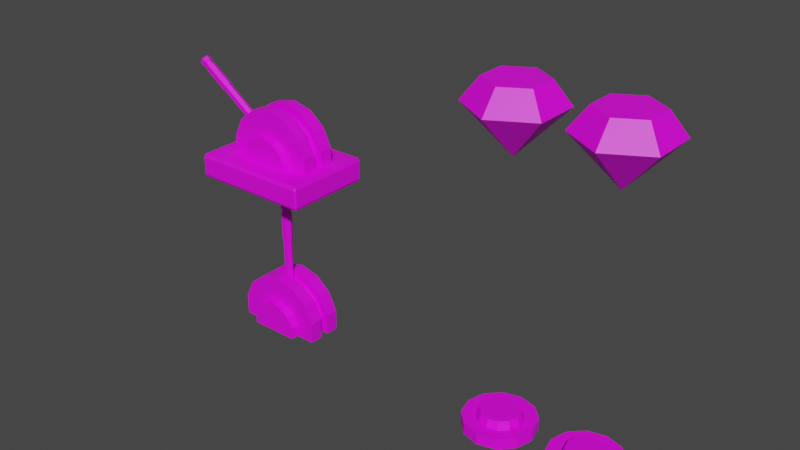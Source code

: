 # Source: Mechanics.blend  (saved by Blender 3.6.11; exported with 4.5.12 LTS)
import bpy
from mathutils import Matrix  # noqa: F401  (used for matrix-valued properties, if any)

bpy.ops.wm.read_factory_settings(use_empty=True)
scene = bpy.context.scene
scene.name = 'Scene'

# ---- collections
col_collection = bpy.data.collections.new('Collection'); scene.collection.children.link(col_collection)

# ---- images (referenced by path relative to the original .blend; pixels are not part of the script)
import os
ASSET_DIR = os.environ.get("B2B_ASSET_DIR", "")  # directory of the original .blend (textures are referenced by path, not embedded)
HERE = os.path.dirname(os.path.abspath(__file__))  # packed textures are extracted next to this script under _unpacked/

def load_image(name, relpath, width, height, colorspace="sRGB"):
    """Load a texture the original file referenced (path relative to the .blend, or extracted next to this script)."""
    p = next((c for c in (os.path.join(HERE, relpath), os.path.join(ASSET_DIR, relpath)) if relpath and os.path.exists(c)), "")
    if p:
        img = bpy.data.images.load(p, check_existing=True)
        img.name = name
    else:  # same state as the original file: an image datablock whose file is absent (Cycles renders it pink)
        img = bpy.data.images.new(name, width, height)
        img.source = "FILE"
        img.filepath = "//" + (relpath or name)
    img.colorspace_settings.name = colorspace
    return img
img_gamecolors_png = load_image('GameColors.png', 'GameColors.png', 1024, 1024, 'sRGB')

# ---- materials (node trees are filled in below, after node groups)
mat_gamecolors = bpy.data.materials.new('GameColors')
mat_gamecolors.alpha_threshold = 0.0
mat_gamecolors.use_transparent_shadow = False
mat_gamecolors.roughness = 0.5
mat_gamecolors.line_color = (0.0, 0.0, 0.0, 1.0)

# ---- material node trees
mat_gamecolors.use_nodes = True; mat_gamecolors.node_tree.nodes.clear()
_N = mat_gamecolors.node_tree.nodes; _L = mat_gamecolors.node_tree.links
n0 = _N.new('ShaderNodeOutputMaterial'); n0.name = 'Material Output'; n0.location = (300, 300)
n1 = _N.new('ShaderNodeBsdfPrincipled'); n1.name = 'Principled BSDF'; n1.location = (10, 300)
n1.distribution = 'GGX'
n1.subsurface_method = 'RANDOM_WALK_SKIN'
n1.inputs[3].default_value = 1.45
n1.inputs[27].default_value = (0.0, 0.0, 0.0, 1.0)
n1.inputs[28].default_value = 1.0
n2 = _N.new('ShaderNodeTexImage'); n2.name = 'Image Texture'; n2.location = (-280, 280)
n2.image = img_gamecolors_png
_L.new(n1.outputs[0], n0.inputs[0])
_L.new(n2.outputs[0], n1.inputs[0])
n0.is_active_output = True

# ---- world
world_world = bpy.data.worlds.new('World'); scene.world = world_world
world_world.use_nodes = True; world_world.node_tree.nodes.clear()
_N = world_world.node_tree.nodes; _L = world_world.node_tree.links
n0 = _N.new('ShaderNodeOutputWorld'); n0.name = 'World Output'; n0.location = (300, 300)
n1 = _N.new('ShaderNodeBackground'); n1.name = 'Background'; n1.location = (10, 300)
n1.inputs[0].default_value = (0.05088, 0.05088, 0.05088, 1.0)
_L.new(n1.outputs[0], n0.inputs[0])
n0.is_active_output = True
world_world.color = (0.05088, 0.05088, 0.05088)
world_world.use_sun_shadow = False
world_world.sun_shadow_jitter_overblur = 0.0

# ---- meshes
me_circle = bpy.data.meshes.new('Circle')
me_circle.from_pydata([(0.0, 1.0, -0.2075), (-0.5, 0.866, -0.2075), (-0.866, 0.5, -0.2075), (-1.0, 0.0, -0.2075), (-0.866, -0.5, -0.2075), (-0.5, -0.866, -0.2075), (0.0, -1.0, -0.2075), (0.5, -0.866, -0.2075), (0.866, -0.5, -0.2075), (1.0, 0.0, -0.2075), (0.866, 0.5, -0.2075), (0.5, 0.866, -0.2075), (0.0, 1.0, 0.1074), (-0.5, 0.866, 0.1074), (-0.866, 0.5, 0.1074), (-1.0, 0.0, 0.1074), (-0.866, -0.5, 0.1074), (-0.5, -0.866, 0.1074), (0.0, -1.0, 0.1074), (0.5, -0.866, 0.1074), (0.866, -0.5, 0.1074), (1.0, 0.0, 0.1074), (0.866, 0.5, 0.1074), (0.5, 0.866, 0.1074), (-3.272e-09, 0.6357, 0.09044), (-0.3179, 0.5505, 0.09044), (-0.5505, 0.3179, 0.09044), (-0.6357, -2.232e-09, 0.09044), (-0.5505, -0.3179, 0.09044), (-0.3179, -0.5505, 0.09044), (-3.272e-09, -0.6357, 0.09044), (0.3179, -0.5505, 0.09044), (0.5505, -0.3179, 0.09044), (0.6357, -2.232e-09, 0.09044), (0.5505, 0.3179, 0.09044), (0.3179, 0.5505, 0.09044), (-3.437e-09, 0.62, -0.2394), (-0.31, 0.5369, -0.2394), (-0.5369, 0.31, -0.2394), (-0.62, -2.397e-09, -0.2394), (-0.5369, -0.31, -0.2394), (-0.31, -0.5369, -0.2394), (-3.437e-09, -0.62, -0.2394), (0.31, -0.5369, -0.2394), (0.5369, -0.31, -0.2394), (0.62, -2.397e-09, -0.2394), (0.5369, 0.31, -0.2394), (0.31, 0.5369, -0.2394)], [], [(5, 4, 16, 17), (0, 11, 23, 12), (2, 1, 13, 14), (9, 8, 20, 21), (6, 5, 17, 18), (3, 2, 14, 15), (10, 9, 21, 22), (7, 6, 18, 19), (4, 3, 15, 16), (11, 10, 22, 23), (1, 0, 12, 13), (8, 7, 19, 20), (15, 14, 26, 27), (22, 21, 33, 34), (19, 18, 30, 31), (16, 15, 27, 28), (23, 22, 34, 35), (13, 12, 24, 25), (20, 19, 31, 32), (17, 16, 28, 29), (12, 23, 35, 24), (14, 13, 25, 26), (21, 20, 32, 33), (18, 17, 29, 30), (27, 26, 38, 39), (34, 33, 45, 46), (31, 30, 42, 43), (28, 27, 39, 40), (35, 34, 46, 47), (25, 24, 36, 37), (32, 31, 43, 44), (29, 28, 40, 41), (24, 35, 47, 36), (26, 25, 37, 38), (33, 32, 44, 45), (30, 29, 41, 42)])
_uv = me_circle.uv_layers.new(name='UVMap')
_uv.uv.foreach_set('vector', [0.09961, 0.9922, 0.09961, 0.9922, 0.09961, 0.9922, 0.09961, 0.9922, 0.09961, 0.9922, 0.09961, 0.9922, 0.09961, 0.9922, 0.09961, 0.9922, 0.09961, 0.9922, 0.09961, 0.9922, 0.09961, 0.9922, 0.09961, 0.9922, 0.09961, 0.9922, 0.09961, 0.9922, 0.09961, 0.9922, 0.09961, 0.9922, 0.09961, 0.9922, 0.09961, 0.9922, 0.09961, 0.9922, 0.09961, 0.9922, 0.09961, 0.9922, 0.09961, 0.9922, 0.09961, 0.9922, 0.09961, 0.9922, 0.09961, 0.9922, 0.09961, 0.9922, 0.09961, 0.9922, 0.09961, 0.9922, 0.09961, 0.9922, 0.09961, 0.9922, 0.09961, 0.9922, 0.09961, 0.9922, 0.09961, 0.9922, 0.09961, 0.9922, 0.09961, 0.9922, 0.09961, 0.9922, 0.09961, 0.9922, 0.09961, 0.9922, 0.09961, 0.9922, 0.09961, 0.9922, 0.09961, 0.9922, 0.09961, 0.9922, 0.09961, 0.9922, 0.09961, 0.9922, 0.09961, 0.9922, 0.09961, 0.9922, 0.09961, 0.9922, 0.09961, 0.9922, 0.09961, 0.9922, 0.09961, 0.9922, 0.09961, 0.9922, 0.09961, 0.9922, 0.09961, 0.9922, 0.09961, 0.9922, 0.09961, 0.9922, 0.09961, 0.9922, 0.09961, 0.9922, 0.09961, 0.9922, 0.09961, 0.9922, 0.09961, 0.9922, 0.09961, 0.9922, 0.09961, 0.9922, 0.09961, 0.9922, 0.09961, 0.9922, 0.09961, 0.9922, 0.09961, 0.9922, 0.09961, 0.9922, 0.09961, 0.9922, 0.09961, 0.9922, 0.09961, 0.9922, 0.09961, 0.9922, 0.09961, 0.9922, 0.09961, 0.9922, 0.09961, 0.9922, 0.09961, 0.9922, 0.09961, 0.9922, 0.09961, 0.9922, 0.09961, 0.9922, 0.09961, 0.9922, 0.09961, 0.9922, 0.09961, 0.9922, 0.09961, 0.9922, 0.09961, 0.9922, 0.09961, 0.9922, 0.09961, 0.9922, 0.09961, 0.9922, 0.09961, 0.9922, 0.09961, 0.9922, 0.09961, 0.9922, 0.09961, 0.9922, 0.09961, 0.9922, 0.09961, 0.9922, 0.09961, 0.9922, 0.09961, 0.9922, 0.09961, 0.9922, 0.09961, 0.9922, 0.09961, 0.9922, 0.09961, 0.9922, 0.09961, 0.9922, 0.09961, 0.9922, 0.09961, 0.9922, 0.09961, 0.9922, 0.09961, 0.9922, 0.09961, 0.9922, 0.09961, 0.9922, 0.09961, 0.9922, 0.09961, 0.9922, 0.09961, 0.9922, 0.09961, 0.9922, 0.09961, 0.9922, 0.09961, 0.9922, 0.09961, 0.9922, 0.09961, 0.9922, 0.09961, 0.9922, 0.09961, 0.9922, 0.09961, 0.9922, 0.09961, 0.9922, 0.09961, 0.9922, 0.09961, 0.9922, 0.09961, 0.9922, 0.09961, 0.9922, 0.09961, 0.9922, 0.09961, 0.9922, 0.09961, 0.9922, 0.09961, 0.9922, 0.09961, 0.9922, 0.09961, 0.9922, 0.09961, 0.9922, 0.09961, 0.9922, 0.09961, 0.9922, 0.09961, 0.9922, 0.09961, 0.9922, 0.09961, 0.9922, 0.09961, 0.9922, 0.09961, 0.9922, 0.09961, 0.9922, 0.09961, 0.9922, 0.09961, 0.9922, 0.09961, 0.9922, 0.09961, 0.9922, 0.09961, 0.9922, 0.09961, 0.9922, 0.09961, 0.9922, 0.09961, 0.9922])
me_circle.materials.append(mat_gamecolors)
me_circle.update()
me_circle_001 = bpy.data.meshes.new('Circle.001')
me_circle_001.from_pydata([(-1.504e-10, 0.5663, 0.0), (-0.2832, 0.4904, 0.0), (-0.4904, 0.2832, 0.0), (-0.5663, 3.007e-10, 0.0), (-0.4904, -0.2832, 0.0), (-0.2832, -0.4904, 0.0), (-1.504e-10, -0.5663, 0.0), (0.2832, -0.4904, 0.0), (0.4904, -0.2832, 0.0), (0.5663, 3.007e-10, 0.0), (0.4904, 0.2832, 0.0), (0.2832, 0.4904, 0.0), (1.354e-09, 0.4775, 0.272), (-0.2387, 0.4135, 0.272), (-0.4135, 0.2387, 0.272), (-0.4775, -4.869e-10, 0.272), (-0.4135, -0.2387, 0.272), (-0.2387, -0.4135, 0.272), (1.354e-09, -0.4775, 0.272), (0.2387, -0.4135, 0.272), (0.4135, -0.2387, 0.272), (0.4775, -4.869e-10, 0.272), (0.4135, 0.2387, 0.272), (0.2387, 0.4135, 0.272)], [], [(6, 5, 17, 18), (3, 2, 14, 15), (10, 9, 21, 22), (7, 6, 18, 19), (4, 3, 15, 16), (11, 10, 22, 23), (1, 0, 12, 13), (8, 7, 19, 20), (5, 4, 16, 17), (0, 11, 23, 12), (2, 1, 13, 14), (9, 8, 20, 21), (13, 12, 23, 22, 21, 20, 19, 18, 17, 16, 15, 14)])
_uv = me_circle_001.uv_layers.new(name='UVMap')
_uv.uv.foreach_set('vector', [0.1211, 0.9609, 0.1211, 0.9609, 0.1211, 0.9609, 0.1211, 0.9609, 0.1211, 0.9609, 0.1211, 0.9609, 0.1211, 0.9609, 0.1211, 0.9609, 0.1211, 0.9609, 0.1211, 0.9609, 0.1211, 0.9609, 0.1211, 0.9609, 0.1211, 0.9609, 0.1211, 0.9609, 0.1211, 0.9609, 0.1211, 0.9609, 0.1211, 0.9609, 0.1211, 0.9609, 0.1211, 0.9609, 0.1211, 0.9609, 0.1211, 0.9609, 0.1211, 0.9609, 0.1211, 0.9609, 0.1211, 0.9609, 0.1211, 0.9609, 0.1211, 0.9609, 0.1211, 0.9609, 0.1211, 0.9609, 0.1211, 0.9609, 0.1211, 0.9609, 0.1211, 0.9609, 0.1211, 0.9609, 0.1211, 0.9609, 0.1211, 0.9609, 0.1211, 0.9609, 0.1211, 0.9609, 0.1211, 0.9609, 0.1211, 0.9609, 0.1211, 0.9609, 0.1211, 0.9609, 0.1211, 0.9609, 0.1211, 0.9609, 0.1211, 0.9609, 0.1211, 0.9609, 0.1211, 0.9609, 0.1211, 0.9609, 0.1211, 0.9609, 0.1211, 0.9609, 0.1211, 0.9609, 0.1211, 0.9609, 0.1211, 0.9609, 0.1211, 0.9609, 0.1211, 0.9609, 0.1211, 0.9609, 0.1211, 0.9609, 0.1211, 0.9609, 0.1211, 0.9609, 0.1211, 0.9609, 0.1211, 0.9609, 0.1211, 0.9609])
me_circle_001.materials.append(mat_gamecolors)
me_circle_001.update()
me_circle_002 = bpy.data.meshes.new('Circle.002')
me_circle_002.from_pydata([(0.0, 1.0, -0.2075), (-0.5, 0.866, -0.2075), (-0.866, 0.5, -0.2075), (-1.0, 0.0, -0.2075), (-0.866, -0.5, -0.2075), (-0.5, -0.866, -0.2075), (0.0, -1.0, -0.2075), (0.5, -0.866, -0.2075), (0.866, -0.5, -0.2075), (1.0, 0.0, -0.2075), (0.866, 0.5, -0.2075), (0.5, 0.866, -0.2075), (0.0, 1.0, 0.1074), (-0.5, 0.866, 0.1074), (-0.866, 0.5, 0.1074), (-1.0, 0.0, 0.1074), (-0.866, -0.5, 0.1074), (-0.5, -0.866, 0.1074), (0.0, -1.0, 0.1074), (0.5, -0.866, 0.1074), (0.866, -0.5, 0.1074), (1.0, 0.0, 0.1074), (0.866, 0.5, 0.1074), (0.5, 0.866, 0.1074), (-3.272e-09, 0.6357, 0.09044), (-0.3179, 0.5505, 0.09044), (-0.5505, 0.3179, 0.09044), (-0.6357, -2.232e-09, 0.09044), (-0.5505, -0.3179, 0.09044), (-0.3179, -0.5505, 0.09044), (-3.272e-09, -0.6357, 0.09044), (0.3179, -0.5505, 0.09044), (0.5505, -0.3179, 0.09044), (0.6357, -2.232e-09, 0.09044), (0.5505, 0.3179, 0.09044), (0.3179, 0.5505, 0.09044), (-3.437e-09, 0.62, -0.2394), (-0.31, 0.5369, -0.2394), (-0.5369, 0.31, -0.2394), (-0.62, -2.397e-09, -0.2394), (-0.5369, -0.31, -0.2394), (-0.31, -0.5369, -0.2394), (-3.437e-09, -0.62, -0.2394), (0.31, -0.5369, -0.2394), (0.5369, -0.31, -0.2394), (0.62, -2.397e-09, -0.2394), (0.5369, 0.31, -0.2394), (0.31, 0.5369, -0.2394)], [], [(5, 4, 16, 17), (0, 11, 23, 12), (2, 1, 13, 14), (9, 8, 20, 21), (6, 5, 17, 18), (3, 2, 14, 15), (10, 9, 21, 22), (7, 6, 18, 19), (4, 3, 15, 16), (11, 10, 22, 23), (1, 0, 12, 13), (8, 7, 19, 20), (15, 14, 26, 27), (22, 21, 33, 34), (19, 18, 30, 31), (16, 15, 27, 28), (23, 22, 34, 35), (13, 12, 24, 25), (20, 19, 31, 32), (17, 16, 28, 29), (12, 23, 35, 24), (14, 13, 25, 26), (21, 20, 32, 33), (18, 17, 29, 30), (27, 26, 38, 39), (34, 33, 45, 46), (31, 30, 42, 43), (28, 27, 39, 40), (35, 34, 46, 47), (25, 24, 36, 37), (32, 31, 43, 44), (29, 28, 40, 41), (24, 35, 47, 36), (26, 25, 37, 38), (33, 32, 44, 45), (30, 29, 41, 42)])
_uv = me_circle_002.uv_layers.new(name='UVMap')
_uv.uv.foreach_set('vector', [0.09961, 0.9922, 0.09961, 0.9922, 0.09961, 0.9922, 0.09961, 0.9922, 0.09961, 0.9922, 0.09961, 0.9922, 0.09961, 0.9922, 0.09961, 0.9922, 0.09961, 0.9922, 0.09961, 0.9922, 0.09961, 0.9922, 0.09961, 0.9922, 0.09961, 0.9922, 0.09961, 0.9922, 0.09961, 0.9922, 0.09961, 0.9922, 0.09961, 0.9922, 0.09961, 0.9922, 0.09961, 0.9922, 0.09961, 0.9922, 0.09961, 0.9922, 0.09961, 0.9922, 0.09961, 0.9922, 0.09961, 0.9922, 0.09961, 0.9922, 0.09961, 0.9922, 0.09961, 0.9922, 0.09961, 0.9922, 0.09961, 0.9922, 0.09961, 0.9922, 0.09961, 0.9922, 0.09961, 0.9922, 0.09961, 0.9922, 0.09961, 0.9922, 0.09961, 0.9922, 0.09961, 0.9922, 0.09961, 0.9922, 0.09961, 0.9922, 0.09961, 0.9922, 0.09961, 0.9922, 0.09961, 0.9922, 0.09961, 0.9922, 0.09961, 0.9922, 0.09961, 0.9922, 0.09961, 0.9922, 0.09961, 0.9922, 0.09961, 0.9922, 0.09961, 0.9922, 0.09961, 0.9922, 0.09961, 0.9922, 0.09961, 0.9922, 0.09961, 0.9922, 0.09961, 0.9922, 0.09961, 0.9922, 0.09961, 0.9922, 0.09961, 0.9922, 0.09961, 0.9922, 0.09961, 0.9922, 0.09961, 0.9922, 0.09961, 0.9922, 0.09961, 0.9922, 0.09961, 0.9922, 0.09961, 0.9922, 0.09961, 0.9922, 0.09961, 0.9922, 0.09961, 0.9922, 0.09961, 0.9922, 0.09961, 0.9922, 0.09961, 0.9922, 0.09961, 0.9922, 0.09961, 0.9922, 0.09961, 0.9922, 0.09961, 0.9922, 0.09961, 0.9922, 0.09961, 0.9922, 0.09961, 0.9922, 0.09961, 0.9922, 0.09961, 0.9922, 0.09961, 0.9922, 0.09961, 0.9922, 0.09961, 0.9922, 0.09961, 0.9922, 0.09961, 0.9922, 0.09961, 0.9922, 0.09961, 0.9922, 0.09961, 0.9922, 0.09961, 0.9922, 0.09961, 0.9922, 0.09961, 0.9922, 0.09961, 0.9922, 0.09961, 0.9922, 0.09961, 0.9922, 0.09961, 0.9922, 0.09961, 0.9922, 0.09961, 0.9922, 0.09961, 0.9922, 0.09961, 0.9922, 0.09961, 0.9922, 0.09961, 0.9922, 0.09961, 0.9922, 0.09961, 0.9922, 0.09961, 0.9922, 0.09961, 0.9922, 0.09961, 0.9922, 0.09961, 0.9922, 0.09961, 0.9922, 0.09961, 0.9922, 0.09961, 0.9922, 0.09961, 0.9922, 0.09961, 0.9922, 0.09961, 0.9922, 0.09961, 0.9922, 0.09961, 0.9922, 0.09961, 0.9922, 0.09961, 0.9922, 0.09961, 0.9922, 0.09961, 0.9922, 0.09961, 0.9922, 0.09961, 0.9922, 0.09961, 0.9922, 0.09961, 0.9922, 0.09961, 0.9922, 0.09961, 0.9922, 0.09961, 0.9922, 0.09961, 0.9922, 0.09961, 0.9922, 0.09961, 0.9922, 0.09961, 0.9922, 0.09961, 0.9922, 0.09961, 0.9922, 0.09961, 0.9922, 0.09961, 0.9922, 0.09961, 0.9922, 0.09961, 0.9922, 0.09961, 0.9922, 0.09961, 0.9922, 0.09961, 0.9922, 0.09961, 0.9922, 0.09961, 0.9922, 0.09961, 0.9922, 0.09961, 0.9922, 0.09961, 0.9922, 0.09961, 0.9922, 0.09961, 0.9922])
me_circle_002.materials.append(mat_gamecolors)
me_circle_002.update()
me_circle_003 = bpy.data.meshes.new('Circle.003')
me_circle_003.from_pydata([(-1.504e-10, 0.5663, 0.0), (-0.2832, 0.4904, 0.0), (-0.4904, 0.2832, 0.0), (-0.5663, 3.007e-10, 0.0), (-0.4904, -0.2832, 0.0), (-0.2832, -0.4904, 0.0), (-1.504e-10, -0.5663, 0.0), (0.2832, -0.4904, 0.0), (0.4904, -0.2832, 0.0), (0.5663, 3.007e-10, 0.0), (0.4904, 0.2832, 0.0), (0.2832, 0.4904, 0.0), (1.354e-09, 0.4775, 0.272), (-0.2387, 0.4135, 0.272), (-0.4135, 0.2387, 0.272), (-0.4775, -4.869e-10, 0.272), (-0.4135, -0.2387, 0.272), (-0.2387, -0.4135, 0.272), (1.354e-09, -0.4775, 0.272), (0.2387, -0.4135, 0.272), (0.4135, -0.2387, 0.272), (0.4775, -4.869e-10, 0.272), (0.4135, 0.2387, 0.272), (0.2387, 0.4135, 0.272)], [], [(6, 5, 17, 18), (3, 2, 14, 15), (10, 9, 21, 22), (7, 6, 18, 19), (4, 3, 15, 16), (11, 10, 22, 23), (1, 0, 12, 13), (8, 7, 19, 20), (5, 4, 16, 17), (0, 11, 23, 12), (2, 1, 13, 14), (9, 8, 20, 21), (13, 12, 23, 22, 21, 20, 19, 18, 17, 16, 15, 14)])
_uv = me_circle_003.uv_layers.new(name='UVMap')
_uv.uv.foreach_set('vector', [0.03927, 0.9302, 0.03927, 0.9302, 0.03927, 0.9302, 0.03927, 0.9302, 0.03927, 0.9302, 0.03927, 0.9302, 0.03927, 0.9302, 0.03927, 0.9302, 0.03927, 0.9302, 0.03927, 0.9302, 0.03927, 0.9302, 0.03927, 0.9302, 0.03927, 0.9302, 0.03927, 0.9302, 0.03927, 0.9302, 0.03927, 0.9302, 0.03927, 0.9302, 0.03927, 0.9302, 0.03927, 0.9302, 0.03927, 0.9302, 0.03927, 0.9302, 0.03927, 0.9302, 0.03927, 0.9302, 0.03927, 0.9302, 0.03927, 0.9302, 0.03927, 0.9302, 0.03927, 0.9302, 0.03927, 0.9302, 0.03927, 0.9302, 0.03927, 0.9302, 0.03927, 0.9302, 0.03927, 0.9302, 0.03927, 0.9302, 0.03927, 0.9302, 0.03927, 0.9302, 0.03927, 0.9302, 0.03927, 0.9302, 0.03927, 0.9302, 0.03927, 0.9302, 0.03927, 0.9302, 0.03927, 0.9302, 0.03927, 0.9302, 0.03927, 0.9302, 0.03927, 0.9302, 0.03927, 0.9302, 0.03927, 0.9302, 0.03927, 0.9302, 0.03927, 0.9302, 0.03927, 0.9302, 0.03927, 0.9302, 0.03927, 0.9302, 0.03927, 0.9302, 0.03927, 0.9302, 0.03927, 0.9302, 0.03927, 0.9302, 0.03927, 0.9302, 0.03927, 0.9302, 0.03927, 0.9302, 0.03927, 0.9302, 0.03927, 0.9302])
me_circle_003.materials.append(mat_gamecolors)
me_circle_003.update()
me_circle_005 = bpy.data.meshes.new('Circle.005')
me_circle_005.from_pydata([(0.0, 1.0, 0.0), (-0.866, 0.5, 0.0), (-0.866, -0.5, 0.0), (0.0, -1.0, 0.0), (0.866, -0.5, 0.0), (0.866, 0.5, 0.0), (0.0, 0.63, 0.4801), (-0.5456, 0.315, 0.4801), (-0.5456, -0.315, 0.4801), (0.0, -0.63, 0.4801), (0.5456, -0.315, 0.4801), (0.5456, 0.315, 0.4801), (0.0, 0.0, -1.002)], [], [(5, 4, 10, 11), (3, 2, 8, 9), (1, 0, 6, 7), (0, 5, 11, 6), (4, 3, 9, 10), (2, 1, 7, 8), (7, 6, 11, 10, 9, 8), (4, 5, 12), (2, 3, 12), (0, 1, 12), (5, 0, 12), (3, 4, 12), (1, 2, 12)])
_uv = me_circle_005.uv_layers.new(name='UVMap')
_uv.uv.foreach_set('vector', [0.1211, 0.9629, 0.1211, 0.9629, 0.1211, 0.9629, 0.1211, 0.9629, 0.1211, 0.9629, 0.1211, 0.9629, 0.1211, 0.9629, 0.1211, 0.9629, 0.1211, 0.9629, 0.1211, 0.9629, 0.1211, 0.9629, 0.1211, 0.9629, 0.1211, 0.9629, 0.1211, 0.9629, 0.1211, 0.9629, 0.1211, 0.9629, 0.1211, 0.9629, 0.1211, 0.9629, 0.1211, 0.9629, 0.1211, 0.9629, 0.1211, 0.9629, 0.1211, 0.9629, 0.1211, 0.9629, 0.1211, 0.9629, 0.1211, 0.9629, 0.1211, 0.9629, 0.1211, 0.9629, 0.1211, 0.9629, 0.1211, 0.9629, 0.1211, 0.9629, 0.1211, 0.9629, 0.1211, 0.9629, 0.1211, 0.9629, 0.1211, 0.9629, 0.1211, 0.9629, 0.1211, 0.9629, 0.1211, 0.9629, 0.1211, 0.9629, 0.1211, 0.9629, 0.1211, 0.9629, 0.1211, 0.9629, 0.1211, 0.9629, 0.1211, 0.9629, 0.1211, 0.9629, 0.1211, 0.9629, 0.1211, 0.9629, 0.1211, 0.9629, 0.1211, 0.9629])
me_circle_005.materials.append(mat_gamecolors)
me_circle_005.update()
me_circle_006 = bpy.data.meshes.new('Circle.006')
me_circle_006.from_pydata([(0.0, 1.0, 0.0), (-0.866, 0.5, 0.0), (-0.866, -0.5, 0.0), (0.0, -1.0, 0.0), (0.866, -0.5, 0.0), (0.866, 0.5, 0.0), (0.0, 0.63, 0.4801), (-0.5456, 0.315, 0.4801), (-0.5456, -0.315, 0.4801), (0.0, -0.63, 0.4801), (0.5456, -0.315, 0.4801), (0.5456, 0.315, 0.4801), (0.0, 0.0, -1.002)], [], [(5, 4, 10, 11), (3, 2, 8, 9), (1, 0, 6, 7), (0, 5, 11, 6), (4, 3, 9, 10), (2, 1, 7, 8), (7, 6, 11, 10, 9, 8), (4, 5, 12), (2, 3, 12), (0, 1, 12), (5, 0, 12), (3, 4, 12), (1, 2, 12)])
_uv = me_circle_006.uv_layers.new(name='UVMap')
_uv.uv.foreach_set('vector', [0.03866, 0.9303, 0.03866, 0.9303, 0.03866, 0.9303, 0.03866, 0.9303, 0.03866, 0.9303, 0.03866, 0.9303, 0.03866, 0.9303, 0.03866, 0.9303, 0.03866, 0.9303, 0.03866, 0.9303, 0.03866, 0.9303, 0.03866, 0.9303, 0.03866, 0.9303, 0.03866, 0.9303, 0.03866, 0.9303, 0.03866, 0.9303, 0.03866, 0.9303, 0.03866, 0.9303, 0.03866, 0.9303, 0.03866, 0.9303, 0.03866, 0.9303, 0.03866, 0.9303, 0.03866, 0.9303, 0.03866, 0.9303, 0.03866, 0.9303, 0.03866, 0.9303, 0.03866, 0.9303, 0.03866, 0.9303, 0.03866, 0.9303, 0.03866, 0.9303, 0.03866, 0.9303, 0.03866, 0.9303, 0.03866, 0.9303, 0.03866, 0.9303, 0.03866, 0.9303, 0.03866, 0.9303, 0.03866, 0.9303, 0.03866, 0.9303, 0.03866, 0.9303, 0.03866, 0.9303, 0.03866, 0.9303, 0.03866, 0.9303, 0.03866, 0.9303, 0.03866, 0.9303, 0.03866, 0.9303, 0.03866, 0.9303, 0.03866, 0.9303, 0.03866, 0.9303])
me_circle_006.materials.append(mat_gamecolors)
me_circle_006.update()
me_cylinder = bpy.data.meshes.new('Cylinder')
me_cylinder.from_pydata([(8.293e-17, 1.0, 0.3603), (2.319e-17, 1.0, 1.38), (0.4339, 0.901, 0.3603), (0.4339, 0.901, 1.38), (0.7818, 0.6235, 0.3603), (0.7818, 0.6235, 1.38), (0.9749, 0.2225, 0.3603), (0.9749, 0.2225, 1.38), (0.9749, -0.2225, 0.3603), (0.9749, -0.2225, 1.38), (-0.9749, -0.2225, 0.3603), (-0.9749, -0.2225, 1.38), (-0.9749, 0.2225, 0.3603), (-0.9749, 0.2225, 1.38), (-0.7818, 0.6235, 0.3603), (-0.7818, 0.6235, 1.38), (-0.4339, 0.901, 0.3603), (-0.4339, 0.901, 1.38)], [], [(0, 1, 3, 2), (2, 3, 5, 4), (4, 5, 7, 6), (6, 7, 9, 8), (3, 1, 17, 15, 13, 11, 9, 7, 5), (8, 9, 11, 10), (10, 11, 13, 12), (12, 13, 15, 14), (14, 15, 17, 16), (16, 17, 1, 0), (0, 2, 4, 6, 8, 10, 12, 14, 16)])
_uv = me_cylinder.uv_layers.new(name='UVMap')
_uv.uv.foreach_set('vector', [0.1479, 0.9472, 0.1479, 0.9472, 0.1479, 0.9472, 0.1479, 0.9472, 0.1479, 0.9472, 0.1479, 0.9472, 0.1479, 0.9472, 0.1479, 0.9472, 0.1479, 0.9472, 0.1479, 0.9472, 0.1479, 0.9472, 0.1479, 0.9472, 0.1479, 0.9472, 0.1479, 0.9472, 0.1479, 0.9472, 0.1479, 0.9472, 0.1479, 0.9472, 0.1478, 0.9472, 0.1478, 0.9472, 0.1478, 0.9472, 0.1478, 0.9472, 0.1478, 0.9472, 0.1479, 0.9472, 0.1479, 0.9472, 0.1479, 0.9472, 0.1479, 0.9472, 0.1479, 0.9472, 0.1478, 0.9472, 0.1478, 0.9472, 0.1478, 0.9472, 0.1478, 0.9472, 0.1478, 0.9472, 0.1478, 0.9472, 0.1478, 0.9472, 0.1478, 0.9472, 0.1478, 0.9472, 0.1478, 0.9472, 0.1478, 0.9472, 0.1478, 0.9472, 0.1478, 0.9472, 0.1478, 0.9472, 0.1478, 0.9472, 0.1478, 0.9472, 0.1478, 0.9472, 0.1478, 0.9472, 0.1478, 0.9472, 0.1479, 0.9472, 0.1479, 0.9472, 0.1479, 0.9472, 0.1479, 0.9472, 0.1478, 0.9472, 0.1478, 0.9472, 0.1478, 0.9472, 0.1478, 0.9472])
me_cylinder.materials.append(mat_gamecolors)
me_cylinder.update()
me_cylinder_001 = bpy.data.meshes.new('Cylinder.001')
me_cylinder_001.from_pydata([(6.623e-09, 0.5501, -0.5101), (6.623e-09, 0.5501, 0.5101), (0.4339, 0.4511, -0.5101), (0.4339, 0.4511, 0.5101), (0.7818, 0.1736, -0.5101), (0.7818, 0.1736, 0.5101), (0.9749, -0.2274, -0.5101), (0.9749, -0.2274, 0.5101), (0.9749, -0.6724, -0.5101), (0.9749, -0.6724, 0.5101), (-0.9749, -0.6724, -0.5101), (-0.9749, -0.6724, 0.5101), (-0.9749, -0.2274, -0.5101), (-0.9749, -0.2274, 0.5101), (-0.7818, 0.1736, -0.5101), (-0.7818, 0.1736, 0.5101), (-0.4339, 0.4511, -0.5101), (-0.4339, 0.4511, 0.5101)], [], [(0, 1, 3, 2), (2, 3, 5, 4), (4, 5, 7, 6), (6, 7, 9, 8), (3, 1, 17, 15, 13, 11, 9, 7, 5), (8, 9, 11, 10), (10, 11, 13, 12), (12, 13, 15, 14), (14, 15, 17, 16), (16, 17, 1, 0), (0, 2, 4, 6, 8, 10, 12, 14, 16)])
_uv = me_cylinder_001.uv_layers.new(name='UVMap')
_uv.uv.foreach_set('vector', [0.1002, 0.9918, 0.1002, 0.9918, 0.1002, 0.9918, 0.1002, 0.9918, 0.1002, 0.9918, 0.1002, 0.9918, 0.1002, 0.9918, 0.1002, 0.9918, 0.1002, 0.9918, 0.1002, 0.9918, 0.1002, 0.9918, 0.1002, 0.9918, 0.1002, 0.9918, 0.1002, 0.9918, 0.1002, 0.9918, 0.1002, 0.9918, 0.1002, 0.9918, 0.1003, 0.9918, 0.1003, 0.9918, 0.1003, 0.9918, 0.1003, 0.9918, 0.1003, 0.9918, 0.1002, 0.9918, 0.1002, 0.9918, 0.1002, 0.9918, 0.1002, 0.9918, 0.1002, 0.9918, 0.1003, 0.9918, 0.1003, 0.9918, 0.1003, 0.9918, 0.1003, 0.9918, 0.1003, 0.9918, 0.1003, 0.9918, 0.1003, 0.9918, 0.1003, 0.9918, 0.1003, 0.9918, 0.1003, 0.9918, 0.1003, 0.9918, 0.1003, 0.9918, 0.1003, 0.9918, 0.1003, 0.9918, 0.1003, 0.9918, 0.1003, 0.9918, 0.1003, 0.9918, 0.1003, 0.9918, 0.1003, 0.9918, 0.1002, 0.9918, 0.1002, 0.9918, 0.1002, 0.9918, 0.1002, 0.9918, 0.1003, 0.9918, 0.1003, 0.9918, 0.1003, 0.9918, 0.1003, 0.9918])
me_cylinder_001.materials.append(mat_gamecolors)
me_cylinder_001.update()
me_cylinder_002 = bpy.data.meshes.new('Cylinder.002')
me_cylinder_002.from_pydata([(8.407e-09, 0.132, 1.01), (8.407e-09, 0.132, 1.681), (0.2855, 0.06685, 1.01), (0.2855, 0.06685, 1.681), (0.5144, -0.1157, 1.01), (0.5144, -0.1157, 1.681), (0.6415, -0.3796, 1.01), (0.6415, -0.3796, 1.681), (0.6415, -0.6724, 1.01), (0.6415, -0.6724, 1.681), (-0.6415, -0.6724, 1.01), (-0.6415, -0.6724, 1.681), (-0.6415, -0.3796, 1.01), (-0.6415, -0.3796, 1.681), (-0.5144, -0.1157, 1.01), (-0.5144, -0.1157, 1.681), (-0.2855, 0.06685, 1.01), (-0.2855, 0.06685, 1.681)], [], [(0, 1, 3, 2), (2, 3, 5, 4), (4, 5, 7, 6), (6, 7, 9, 8), (3, 1, 17, 15, 13, 11, 9, 7, 5), (8, 9, 11, 10), (10, 11, 13, 12), (12, 13, 15, 14), (14, 15, 17, 16), (16, 17, 1, 0), (0, 2, 4, 6, 8, 10, 12, 14, 16)])
_uv = me_cylinder_002.uv_layers.new(name='UVMap')
_uv.uv.foreach_set('vector', [0.1002, 0.9918, 0.1002, 0.9918, 0.1002, 0.9918, 0.1002, 0.9918, 0.1002, 0.9918, 0.1002, 0.9918, 0.1002, 0.9918, 0.1002, 0.9918, 0.1002, 0.9918, 0.1002, 0.9918, 0.1002, 0.9918, 0.1002, 0.9918, 0.1002, 0.9918, 0.1002, 0.9918, 0.1002, 0.9918, 0.1002, 0.9918, 0.1002, 0.9918, 0.1003, 0.9918, 0.1003, 0.9918, 0.1003, 0.9918, 0.1003, 0.9918, 0.1003, 0.9918, 0.1002, 0.9918, 0.1002, 0.9918, 0.1002, 0.9918, 0.1002, 0.9918, 0.1002, 0.9918, 0.1003, 0.9918, 0.1003, 0.9918, 0.1003, 0.9918, 0.1003, 0.9918, 0.1003, 0.9918, 0.1003, 0.9918, 0.1003, 0.9918, 0.1003, 0.9918, 0.1003, 0.9918, 0.1003, 0.9918, 0.1003, 0.9918, 0.1003, 0.9918, 0.1003, 0.9918, 0.1003, 0.9918, 0.1003, 0.9918, 0.1003, 0.9918, 0.1003, 0.9918, 0.1003, 0.9918, 0.1003, 0.9918, 0.1002, 0.9918, 0.1002, 0.9918, 0.1002, 0.9918, 0.1002, 0.9918, 0.1003, 0.9918, 0.1003, 0.9918, 0.1003, 0.9918, 0.1003, 0.9918])
me_cylinder_002.materials.append(mat_gamecolors)
me_cylinder_002.update()
me_circle_007 = bpy.data.meshes.new('Circle.007')
me_circle_007.from_pydata([(0.0, 1.0, 0.0), (-0.866, 0.5, 0.0), (-0.866, -0.5, 0.0), (0.0, -1.0, 0.0), (0.866, -0.5, 0.0), (0.866, 0.5, 0.0), (0.0, 1.0, -14.67), (-0.866, 0.5, -14.67), (-0.866, -0.5, -14.67), (0.0, -1.0, -14.67), (0.866, -0.5, -14.67), (0.866, 0.5, -14.67), (0.866, 0.5, -13.67), (0.0, 1.0, -13.67), (0.0, -1.0, -13.67), (0.866, -0.5, -13.67), (-0.866, 0.5, -13.67), (-0.866, -0.5, -13.67), (0.0, 1.0, -10.28), (0.866, -0.5, -10.28), (-0.866, -0.5, -10.28), (0.866, 0.5, -10.28), (0.0, -1.0, -10.28), (-0.866, 0.5, -10.28), (-2.208e-07, 1.23, -14.84), (-1.066, 0.6152, -14.84), (-1.066, -0.6152, -14.84), (-2.208e-07, -1.23, -14.84), (1.066, -0.6152, -14.84), (1.066, 0.6152, -14.84), (-2.208e-07, 1.23, -15.31), (-1.066, 0.6152, -15.31), (-1.066, -0.6152, -15.31), (-2.208e-07, -1.23, -15.31), (1.066, -0.6152, -15.31), (1.066, 0.6152, -15.31), (-4.734e-07, 0.9124, -15.46), (-0.7901, 0.4562, -15.46), (-0.7901, -0.4562, -15.46), (-4.734e-07, -0.9124, -15.46), (0.7901, -0.4562, -15.46), (0.7901, 0.4562, -15.46)], [], [(13, 12, 11, 6), (15, 14, 9, 10), (17, 16, 7, 8), (12, 15, 10, 11), (14, 17, 8, 9), (16, 13, 6, 7), (10, 9, 27, 28), (1, 2, 3, 4, 5, 0), (23, 18, 13, 16), (22, 20, 17, 14), (21, 19, 15, 12), (20, 23, 16, 17), (19, 22, 14, 15), (18, 21, 12, 13), (0, 5, 21, 18), (4, 3, 22, 19), (2, 1, 23, 20), (5, 4, 19, 21), (3, 2, 20, 22), (1, 0, 18, 23), (25, 24, 30, 31), (8, 7, 25, 26), (11, 10, 28, 29), (9, 8, 26, 27), (7, 6, 24, 25), (6, 11, 29, 24), (35, 34, 40, 41), (24, 29, 35, 30), (28, 27, 33, 34), (26, 25, 31, 32), (29, 28, 34, 35), (27, 26, 32, 33), (37, 36, 41, 40, 39, 38), (33, 32, 38, 39), (31, 30, 36, 37), (30, 35, 41, 36), (34, 33, 39, 40), (32, 31, 37, 38)])
_uv = me_circle_007.uv_layers.new(name='UVMap')
_uv.uv.foreach_set('vector', [0.1146, 0.9463, 0.1146, 0.9463, 0.1146, 0.9463, 0.1146, 0.9463, 0.1146, 0.9463, 0.1146, 0.9463, 0.1146, 0.9463, 0.1146, 0.9463, 0.1146, 0.9463, 0.1146, 0.9463, 0.1146, 0.9463, 0.1146, 0.9463, 0.1146, 0.9463, 0.1146, 0.9463, 0.1146, 0.9463, 0.1146, 0.9463, 0.1146, 0.9463, 0.1146, 0.9463, 0.1146, 0.9463, 0.1146, 0.9463, 0.1146, 0.9463, 0.1146, 0.9463, 0.1146, 0.9463, 0.1146, 0.9463, 0.1146, 0.9463, 0.1146, 0.9463, 0.1146, 0.9463, 0.1146, 0.9463, 0.1146, 0.9463, 0.1146, 0.9463, 0.1146, 0.9463, 0.1146, 0.9463, 0.1146, 0.9463, 0.1146, 0.9463, 0.1146, 0.9463, 0.1146, 0.9463, 0.1146, 0.9463, 0.1146, 0.9463, 0.1146, 0.9463, 0.1146, 0.9463, 0.1146, 0.9463, 0.1146, 0.9463, 0.1146, 0.9463, 0.1146, 0.9463, 0.1146, 0.9463, 0.1146, 0.9463, 0.1146, 0.9463, 0.1146, 0.9463, 0.1146, 0.9463, 0.1146, 0.9463, 0.1146, 0.9463, 0.1146, 0.9463, 0.1146, 0.9463, 0.1146, 0.9463, 0.1146, 0.9463, 0.1146, 0.9463, 0.1146, 0.9463, 0.1146, 0.9463, 0.1146, 0.9463, 0.1146, 0.9463, 0.1146, 0.9463, 0.1146, 0.9463, 0.1146, 0.9463, 0.1146, 0.9463, 0.1146, 0.9463, 0.1146, 0.9463, 0.1146, 0.9463, 0.1146, 0.9463, 0.1146, 0.9463, 0.1146, 0.9463, 0.1146, 0.9463, 0.1146, 0.9463, 0.1146, 0.9463, 0.1146, 0.9463, 0.1146, 0.9463, 0.1146, 0.9463, 0.1146, 0.9463, 0.1146, 0.9463, 0.1146, 0.9463, 0.1146, 0.9463, 0.1146, 0.9463, 0.1146, 0.9463, 0.1146, 0.9463, 0.1146, 0.9463, 0.1146, 0.9463, 0.1146, 0.9463, 0.1146, 0.9463, 0.1146, 0.9463, 0.1146, 0.9463, 0.1146, 0.9463, 0.1146, 0.9463, 0.1146, 0.9463, 0.1146, 0.9463, 0.1146, 0.9463, 0.1146, 0.9463, 0.1146, 0.9463, 0.1146, 0.9463, 0.1146, 0.9463, 0.1146, 0.9463, 0.1146, 0.9463, 0.1146, 0.9463, 0.1146, 0.9463, 0.1146, 0.9463, 0.1146, 0.9463, 0.1146, 0.9463, 0.1146, 0.9463, 0.1146, 0.9463, 0.1146, 0.9463, 0.1146, 0.9463, 0.1146, 0.9463, 0.1146, 0.9463, 0.1146, 0.9463, 0.1146, 0.9463, 0.1146, 0.9463, 0.1146, 0.9463, 0.1146, 0.9463, 0.1146, 0.9463, 0.1146, 0.9463, 0.1146, 0.9463, 0.1146, 0.9463, 0.1146, 0.9463, 0.1146, 0.9463, 0.1146, 0.9463, 0.1146, 0.9463, 0.1146, 0.9463, 0.1146, 0.9463, 0.1146, 0.9463, 0.1146, 0.9463, 0.1146, 0.9463, 0.1146, 0.9463, 0.1146, 0.9463, 0.1146, 0.9463, 0.1146, 0.9463, 0.1146, 0.9463, 0.1146, 0.9463, 0.1146, 0.9463, 0.1146, 0.9463, 0.1146, 0.9463, 0.1146, 0.9463, 0.1146, 0.9463, 0.1146, 0.9463, 0.1146, 0.9463, 0.1146, 0.9463, 0.1146, 0.9463, 0.1146, 0.9463, 0.1146, 0.9463, 0.1146, 0.9463, 0.1146, 0.9463, 0.1146, 0.9463, 0.1146, 0.9463, 0.1146, 0.9463, 0.1146, 0.9463, 0.1146, 0.9463, 0.1146, 0.9463, 0.1146, 0.9463, 0.1146, 0.9463])
me_circle_007.materials.append(mat_gamecolors)
me_circle_007.update()
me_circle_008 = bpy.data.meshes.new('Circle.008')
me_circle_008.from_pydata([(0.866, 0.5, -1.698), (0.0, 1.0, -1.698), (0.0, -1.0, -1.698), (0.866, -0.5, -1.698), (-0.866, 0.5, -1.698), (-0.866, -0.5, -1.698), (0.0, 1.0, 1.698), (0.866, -0.5, 1.698), (-0.866, -0.5, 1.698), (0.866, 0.5, 1.698), (0.0, -1.0, 1.698), (-0.866, 0.5, 1.698)], [], [(11, 6, 1, 4), (10, 8, 5, 2), (9, 7, 3, 0), (8, 11, 4, 5), (7, 10, 2, 3), (6, 9, 0, 1)])
_uv = me_circle_008.uv_layers.new(name='UVMap')
_uv.uv.foreach_set('vector', [0.1464, 0.9293, 0.1464, 0.9293, 0.1464, 0.9293, 0.1464, 0.9293, 0.1464, 0.9293, 0.1464, 0.9293, 0.1464, 0.9293, 0.1464, 0.9293, 0.1464, 0.9293, 0.1464, 0.9293, 0.1464, 0.9293, 0.1464, 0.9293, 0.1464, 0.9293, 0.1464, 0.9293, 0.1464, 0.9293, 0.1464, 0.9293, 0.1464, 0.9293, 0.1464, 0.9293, 0.1464, 0.9293, 0.1464, 0.9293, 0.1464, 0.9293, 0.1464, 0.9293, 0.1464, 0.9293, 0.1464, 0.9293])
me_circle_008.materials.append(mat_gamecolors)
me_circle_008.update()
me_circle_009 = bpy.data.meshes.new('Circle.009')
me_circle_009.from_pydata([(0.0, 1.0, 0.0), (-0.866, 0.5, 0.0), (-0.866, -0.5, 0.0), (0.0, -1.0, 0.0), (0.866, -0.5, 0.0), (0.866, 0.5, 0.0), (0.0, 1.0, -14.67), (-0.866, 0.5, -14.67), (-0.866, -0.5, -14.67), (0.0, -1.0, -14.67), (0.866, -0.5, -14.67), (0.866, 0.5, -14.67), (0.866, 0.5, -13.67), (0.0, 1.0, -13.67), (0.0, -1.0, -13.67), (0.866, -0.5, -13.67), (-0.866, 0.5, -13.67), (-0.866, -0.5, -13.67), (0.0, 1.0, -10.28), (0.866, -0.5, -10.28), (-0.866, -0.5, -10.28), (0.866, 0.5, -10.28), (0.0, -1.0, -10.28), (-0.866, 0.5, -10.28), (-2.208e-07, 1.23, -14.84), (-1.066, 0.6152, -14.84), (-1.066, -0.6152, -14.84), (-2.208e-07, -1.23, -14.84), (1.066, -0.6152, -14.84), (1.066, 0.6152, -14.84), (-2.208e-07, 1.23, -15.31), (-1.066, 0.6152, -15.31), (-1.066, -0.6152, -15.31), (-2.208e-07, -1.23, -15.31), (1.066, -0.6152, -15.31), (1.066, 0.6152, -15.31), (-4.734e-07, 0.9124, -15.46), (-0.7901, 0.4562, -15.46), (-0.7901, -0.4562, -15.46), (-4.734e-07, -0.9124, -15.46), (0.7901, -0.4562, -15.46), (0.7901, 0.4562, -15.46), (1.013, 0.585, -14.15), (0.0, 1.17, -14.15), (0.0, -1.17, -14.15), (1.013, -0.585, -14.15), (-1.013, 0.585, -14.15), (-1.013, -0.585, -14.15), (0.0, 1.17, -10.75), (1.013, -0.585, -10.75), (-1.013, -0.585, -10.75), (1.013, 0.585, -10.75), (0.0, -1.17, -10.75), (-1.013, 0.585, -10.75), (0.866, 0.5, -14.15), (0.0, 1.0, -14.15), (0.0, -1.0, -14.15), (0.866, -0.5, -14.15), (-0.866, 0.5, -14.15), (-0.866, -0.5, -14.15), (0.0, 1.0, -10.75), (0.866, -0.5, -10.75), (-0.866, -0.5, -10.75), (0.866, 0.5, -10.75), (0.0, -1.0, -10.75), (-0.866, 0.5, -10.75)], [], [(13, 12, 11, 6), (15, 14, 9, 10), (17, 16, 7, 8), (12, 15, 10, 11), (14, 17, 8, 9), (16, 13, 6, 7), (10, 9, 27, 28), (1, 2, 3, 4, 5, 0), (23, 18, 13, 16), (22, 20, 17, 14), (21, 19, 15, 12), (20, 23, 16, 17), (19, 22, 14, 15), (18, 21, 12, 13), (0, 5, 21, 18), (4, 3, 22, 19), (2, 1, 23, 20), (5, 4, 19, 21), (3, 2, 20, 22), (1, 0, 18, 23), (25, 24, 30, 31), (8, 7, 25, 26), (11, 10, 28, 29), (9, 8, 26, 27), (7, 6, 24, 25), (6, 11, 29, 24), (35, 34, 40, 41), (24, 29, 35, 30), (28, 27, 33, 34), (26, 25, 31, 32), (29, 28, 34, 35), (27, 26, 32, 33), (37, 36, 41, 40, 39, 38), (33, 32, 38, 39), (31, 30, 36, 37), (30, 35, 41, 36), (34, 33, 39, 40), (32, 31, 37, 38), (53, 48, 43, 46), (52, 50, 47, 44), (51, 49, 45, 42), (50, 53, 46, 47), (49, 52, 44, 45), (48, 51, 42, 43), (65, 58, 55, 60), (64, 56, 59, 62), (63, 54, 57, 61), (62, 59, 58, 65), (61, 57, 56, 64), (60, 55, 54, 63), (46, 43, 55, 58), (44, 47, 59, 56), (42, 45, 57, 54), (47, 46, 58, 59), (45, 44, 56, 57), (43, 42, 54, 55), (51, 48, 60, 63), (52, 49, 61, 64), (53, 50, 62, 65), (49, 51, 63, 61), (50, 52, 64, 62), (48, 53, 65, 60)])
_uv = me_circle_009.uv_layers.new(name='UVMap')
_uv.uv.foreach_set('vector', [0.1146, 0.9463, 0.1146, 0.9463, 0.1146, 0.9463, 0.1146, 0.9463, 0.1146, 0.9463, 0.1146, 0.9463, 0.1146, 0.9463, 0.1146, 0.9463, 0.1146, 0.9463, 0.1146, 0.9463, 0.1146, 0.9463, 0.1146, 0.9463, 0.1146, 0.9463, 0.1146, 0.9463, 0.1146, 0.9463, 0.1146, 0.9463, 0.1146, 0.9463, 0.1146, 0.9463, 0.1146, 0.9463, 0.1146, 0.9463, 0.1146, 0.9463, 0.1146, 0.9463, 0.1146, 0.9463, 0.1146, 0.9463, 0.1146, 0.9463, 0.1146, 0.9463, 0.1146, 0.9463, 0.1146, 0.9463, 0.1146, 0.9463, 0.1146, 0.9463, 0.1146, 0.9463, 0.1146, 0.9463, 0.1146, 0.9463, 0.1146, 0.9463, 0.1146, 0.9463, 0.1146, 0.9463, 0.1146, 0.9463, 0.1146, 0.9463, 0.1146, 0.9463, 0.1146, 0.9463, 0.1146, 0.9463, 0.1146, 0.9463, 0.1146, 0.9463, 0.1146, 0.9463, 0.1146, 0.9463, 0.1146, 0.9463, 0.1146, 0.9463, 0.1146, 0.9463, 0.1146, 0.9463, 0.1146, 0.9463, 0.1146, 0.9463, 0.1146, 0.9463, 0.1146, 0.9463, 0.1146, 0.9463, 0.1146, 0.9463, 0.1146, 0.9463, 0.1146, 0.9463, 0.1146, 0.9463, 0.1146, 0.9463, 0.1146, 0.9463, 0.1146, 0.9463, 0.1146, 0.9463, 0.1146, 0.9463, 0.1146, 0.9463, 0.1146, 0.9463, 0.1146, 0.9463, 0.1146, 0.9463, 0.1146, 0.9463, 0.1146, 0.9463, 0.1146, 0.9463, 0.1146, 0.9463, 0.1146, 0.9463, 0.1146, 0.9463, 0.1146, 0.9463, 0.1146, 0.9463, 0.1146, 0.9463, 0.1146, 0.9463, 0.1146, 0.9463, 0.1146, 0.9463, 0.1146, 0.9463, 0.1146, 0.9463, 0.1146, 0.9463, 0.1146, 0.9463, 0.1146, 0.9463, 0.1146, 0.9463, 0.1146, 0.9463, 0.1146, 0.9463, 0.1146, 0.9463, 0.1146, 0.9463, 0.1146, 0.9463, 0.1146, 0.9463, 0.1146, 0.9463, 0.1146, 0.9463, 0.1146, 0.9463, 0.1146, 0.9463, 0.1146, 0.9463, 0.1146, 0.9463, 0.1146, 0.9463, 0.1146, 0.9463, 0.1146, 0.9463, 0.1146, 0.9463, 0.1146, 0.9463, 0.1146, 0.9463, 0.1146, 0.9463, 0.1146, 0.9463, 0.1146, 0.9463, 0.1146, 0.9463, 0.1146, 0.9463, 0.1146, 0.9463, 0.1146, 0.9463, 0.1146, 0.9463, 0.1146, 0.9463, 0.1146, 0.9463, 0.1146, 0.9463, 0.1146, 0.9463, 0.1146, 0.9463, 0.1146, 0.9463, 0.1146, 0.9463, 0.1146, 0.9463, 0.1146, 0.9463, 0.1146, 0.9463, 0.1146, 0.9463, 0.1146, 0.9463, 0.1146, 0.9463, 0.1146, 0.9463, 0.1146, 0.9463, 0.1146, 0.9463, 0.1146, 0.9463, 0.1146, 0.9463, 0.1146, 0.9463, 0.1146, 0.9463, 0.1146, 0.9463, 0.1146, 0.9463, 0.1146, 0.9463, 0.1146, 0.9463, 0.1146, 0.9463, 0.1146, 0.9463, 0.1146, 0.9463, 0.1146, 0.9463, 0.1146, 0.9463, 0.1146, 0.9463, 0.1146, 0.9463, 0.1146, 0.9463, 0.1146, 0.9463, 0.1146, 0.9463, 0.1146, 0.9463, 0.1146, 0.9463, 0.1146, 0.9463, 0.1146, 0.9463, 0.1146, 0.9463, 0.1146, 0.9463, 0.1146, 0.9463, 0.1146, 0.9463, 0.1146, 0.9463, 0.1146, 0.9463, 0.1146, 0.9463, 0.1464, 0.9293, 0.1464, 0.9293, 0.1464, 0.9293, 0.1464, 0.9293, 0.1464, 0.9293, 0.1464, 0.9293, 0.1464, 0.9293, 0.1464, 0.9293, 0.1464, 0.9293, 0.1464, 0.9293, 0.1464, 0.9293, 0.1464, 0.9293, 0.1464, 0.9293, 0.1464, 0.9293, 0.1464, 0.9293, 0.1464, 0.9293, 0.1464, 0.9293, 0.1464, 0.9293, 0.1464, 0.9293, 0.1464, 0.9293, 0.1464, 0.9293, 0.1464, 0.9293, 0.1464, 0.9293, 0.1464, 0.9293, 0.1464, 0.9293, 0.1464, 0.9293, 0.1464, 0.9293, 0.1464, 0.9293, 0.1464, 0.9293, 0.1464, 0.9293, 0.1464, 0.9293, 0.1464, 0.9293, 0.1464, 0.9293, 0.1464, 0.9293, 0.1464, 0.9293, 0.1464, 0.9293, 0.1464, 0.9293, 0.1464, 0.9293, 0.1464, 0.9293, 0.1464, 0.9293, 0.1464, 0.9293, 0.1464, 0.9293, 0.1464, 0.9293, 0.1464, 0.9293, 0.1464, 0.9293, 0.1464, 0.9293, 0.1464, 0.9293, 0.1464, 0.9293, 0.1464, 0.9293, 0.1464, 0.9293, 0.1464, 0.9293, 0.1464, 0.9293, 0.1464, 0.9293, 0.1464, 0.9293, 0.1464, 0.9293, 0.1464, 0.9293, 0.1464, 0.9293, 0.1464, 0.9293, 0.1464, 0.9293, 0.1464, 0.9293, 0.1464, 0.9293, 0.1464, 0.9293, 0.1464, 0.9293, 0.1464, 0.9293, 0.1464, 0.9293, 0.1464, 0.9293, 0.1464, 0.9293, 0.1464, 0.9293, 0.1464, 0.9293, 0.1464, 0.9293, 0.1464, 0.9293, 0.1464, 0.9293, 0.1464, 0.9293, 0.1464, 0.9293, 0.1464, 0.9293, 0.1464, 0.9293, 0.1464, 0.9293, 0.1464, 0.9293, 0.1464, 0.9293, 0.1464, 0.9293, 0.1464, 0.9293, 0.1464, 0.9293, 0.1464, 0.9293, 0.1464, 0.9293, 0.1464, 0.9293, 0.1464, 0.9293, 0.1464, 0.9293, 0.1464, 0.9293, 0.1464, 0.9293, 0.1464, 0.9293, 0.1464, 0.9293, 0.1464, 0.9293, 0.1464, 0.9293, 0.1464, 0.9293, 0.1464, 0.9293, 0.1464, 0.9293])
me_circle_009.materials.append(mat_gamecolors)
me_circle_009.update()
me_cube_002 = bpy.data.meshes.new('Cube.002')
me_cube_002.from_pydata([(-2.161, -4.103, -0.3884), (-2.161, -4.203, -0.2884), (-2.261, -4.103, -0.2884), (-2.161, -4.203, 0.2884), (-2.161, -4.103, 0.3884), (-2.261, -4.103, 0.2884), (-2.161, 4.3, -0.3884), (-2.261, 4.3, -0.2884), (-2.161, 4.4, -0.2884), (-2.161, 4.3, 0.3884), (-2.161, 4.4, 0.2884), (-2.261, 4.3, 0.2884), (2.161, -4.103, -0.3884), (2.261, -4.103, -0.2884), (2.161, -4.203, -0.2884), (2.161, -4.103, 0.3884), (2.161, -4.203, 0.2884), (2.261, -4.103, 0.2884), (2.161, 4.3, -0.3884), (2.161, 4.4, -0.2884), (2.261, 4.3, -0.2884), (2.161, 4.3, 0.3884), (2.261, 4.3, 0.2884), (2.161, 4.4, 0.2884), (0.408, -0.08608, 1.776), (-0.3834, -0.08608, 1.776), (0.408, -1.283, 1.65), (-0.3834, -1.283, 1.65), (0.408, -2.242, 1.297), (-0.3834, -2.242, 1.297), (0.408, -2.775, 0.7869), (-0.3834, -2.775, 0.7869), (0.408, -2.775, 0.2208), (-0.3834, -2.775, 0.2208), (0.408, 2.602, 0.2208), (-0.3834, 2.602, 0.2208), (0.408, 2.602, 0.7869), (-0.3834, 2.602, 0.7869), (0.408, 2.07, 1.297), (-0.3834, 2.07, 1.297), (0.408, 1.11, 1.65), (-0.3834, 1.11, 1.65), (-0.2263, -0.08608, 2.074), (-0.8861, -0.08608, 2.074), (-0.2263, -1.512, 1.924), (-0.8861, -1.512, 1.924), (-0.2263, -2.656, 1.503), (-0.8861, -2.656, 1.503), (-0.2263, -3.29, 0.8955), (-0.8861, -3.29, 0.8955), (-0.2263, -3.29, 0.2208), (-0.8861, -3.29, 0.2208), (-0.2263, 3.118, 0.2208), (-0.8861, 3.118, 0.2208), (-0.2263, 3.118, 0.8955), (-0.8861, 3.118, 0.8955), (-0.2263, 2.483, 1.503), (-0.8861, 2.483, 1.503), (-0.2263, 1.34, 1.924), (-0.8861, 1.34, 1.924), (0.2398, -0.08608, 2.074), (0.8997, -0.08608, 2.074), (0.2398, -1.512, 1.924), (0.8997, -1.512, 1.924), (0.2398, -2.656, 1.503), (0.8997, -2.656, 1.503), (0.2398, -3.29, 0.8955), (0.8997, -3.29, 0.8955), (0.2398, -3.29, 0.2208), (0.8997, -3.29, 0.2208), (0.2398, 3.118, 0.2208), (0.8997, 3.118, 0.2208), (0.2398, 3.118, 0.8955), (0.8997, 3.118, 0.8955), (0.2398, 2.483, 1.503), (0.8997, 2.483, 1.503), (0.2398, 1.34, 1.924), (0.8997, 1.34, 1.924), (-0.7713, -0.08608, 1.244), (-1.292, -0.08608, 1.244), (-0.7713, -0.8733, 1.161), (-1.292, -0.8733, 1.161), (-0.7713, -1.505, 0.9289), (-1.292, -1.505, 0.9289), (-0.7713, -1.855, 0.5933), (-1.292, -1.855, 0.5933), (-0.7713, -1.855, 0.2208), (-1.292, -1.855, 0.2208), (-0.7713, 1.683, 0.2208), (-1.292, 1.683, 0.2208), (-0.7713, 1.683, 0.5933), (-1.292, 1.683, 0.5933), (-0.7713, 1.333, 0.9289), (-1.292, 1.333, 0.9289), (-0.7713, 0.7012, 1.161), (-1.292, 0.7012, 1.161), (0.7959, -0.08608, 1.244), (1.317, -0.08608, 1.244), (0.7959, -0.8733, 1.161), (1.317, -0.8733, 1.161), (0.7959, -1.505, 0.9289), (1.317, -1.505, 0.9289), (0.7959, -1.855, 0.5933), (1.317, -1.855, 0.5933), (0.7959, -1.855, 0.2208), (1.317, -1.855, 0.2208), (0.7959, 1.683, 0.2208), (1.317, 1.683, 0.2208), (0.7959, 1.683, 0.5933), (1.317, 1.683, 0.5933), (0.7959, 1.333, 0.9289), (1.317, 1.333, 0.9289), (0.7959, 0.7012, 1.161), (1.317, 0.7012, 1.161)], [], [(14, 16, 3, 1), (20, 22, 17, 13), (21, 9, 4, 15), (2, 5, 11, 7), (8, 10, 23, 19), (0, 1, 2), (3, 4, 5), (6, 7, 8), (9, 10, 11), (12, 13, 14), (15, 16, 17), (18, 19, 20), (21, 22, 23), (6, 0, 2, 7), (1, 3, 5, 2), (4, 9, 11, 5), (10, 8, 7, 11), (18, 6, 8, 19), (9, 21, 23, 10), (22, 20, 19, 23), (12, 18, 20, 13), (21, 15, 17, 22), (16, 14, 13, 17), (0, 12, 14, 1), (15, 4, 3, 16), (6, 18, 12, 0), (24, 25, 27, 26), (26, 27, 29, 28), (28, 29, 31, 30), (30, 31, 33, 32), (27, 25, 41, 39, 37, 35, 33, 31, 29), (32, 33, 35, 34), (34, 35, 37, 36), (36, 37, 39, 38), (38, 39, 41, 40), (40, 41, 25, 24), (24, 26, 28, 30, 32, 34, 36, 38, 40), (42, 43, 45, 44), (44, 45, 47, 46), (46, 47, 49, 48), (48, 49, 51, 50), (45, 43, 59, 57, 55, 53, 51, 49, 47), (50, 51, 53, 52), (52, 53, 55, 54), (54, 55, 57, 56), (56, 57, 59, 58), (58, 59, 43, 42), (42, 44, 46, 48, 50, 52, 54, 56, 58), (60, 62, 63, 61), (62, 64, 65, 63), (64, 66, 67, 65), (66, 68, 69, 67), (63, 65, 67, 69, 71, 73, 75, 77, 61), (68, 70, 71, 69), (70, 72, 73, 71), (72, 74, 75, 73), (74, 76, 77, 75), (76, 60, 61, 77), (60, 76, 74, 72, 70, 68, 66, 64, 62), (78, 79, 81, 80), (80, 81, 83, 82), (82, 83, 85, 84), (84, 85, 87, 86), (81, 79, 95, 93, 91, 89, 87, 85, 83), (86, 87, 89, 88), (88, 89, 91, 90), (90, 91, 93, 92), (92, 93, 95, 94), (94, 95, 79, 78), (78, 80, 82, 84, 86, 88, 90, 92, 94), (96, 98, 99, 97), (98, 100, 101, 99), (100, 102, 103, 101), (102, 104, 105, 103), (99, 101, 103, 105, 107, 109, 111, 113, 97), (104, 106, 107, 105), (106, 108, 109, 107), (108, 110, 111, 109), (110, 112, 113, 111), (112, 96, 97, 113), (96, 112, 110, 108, 106, 104, 102, 100, 98)])
_uv = me_cube_002.uv_layers.new(name='UVMap')
_uv.uv.foreach_set('vector', [0.08666, 0.9925, 0.08668, 0.9925, 0.08668, 0.9925, 0.08666, 0.9925, 0.08666, 0.9924, 0.08668, 0.9924, 0.08668, 0.9925, 0.08666, 0.9925, 0.08669, 0.9924, 0.08672, 0.9924, 0.08672, 0.9925, 0.08669, 0.9925, 0.08666, 0.9924, 0.08668, 0.9924, 0.08668, 0.9924, 0.08666, 0.9924, 0.08666, 0.9924, 0.08668, 0.9924, 0.08668, 0.9924, 0.08666, 0.9924, 0.08662, 0.9925, 0.08666, 0.9925, 0.08666, 0.9924, 0.08668, 0.9925, 0.08672, 0.9925, 0.08668, 0.9924, 0.08662, 0.9924, 0.08666, 0.9924, 0.08666, 0.9924, 0.08672, 0.9924, 0.08668, 0.9924, 0.08668, 0.9924, 0.08665, 0.9925, 0.08666, 0.9925, 0.08666, 0.9925, 0.08669, 0.9925, 0.08668, 0.9925, 0.08668, 0.9925, 0.08665, 0.9924, 0.08666, 0.9924, 0.08666, 0.9924, 0.08669, 0.9924, 0.08668, 0.9924, 0.08668, 0.9924, 0.08662, 0.9924, 0.08662, 0.9925, 0.08666, 0.9924, 0.08666, 0.9924, 0.08666, 0.9925, 0.08668, 0.9925, 0.08668, 0.9924, 0.08666, 0.9924, 0.08672, 0.9925, 0.08672, 0.9924, 0.08668, 0.9924, 0.08668, 0.9924, 0.08668, 0.9924, 0.08666, 0.9924, 0.08666, 0.9924, 0.08668, 0.9924, 0.08665, 0.9924, 0.08662, 0.9924, 0.08666, 0.9924, 0.08666, 0.9924, 0.08672, 0.9924, 0.08669, 0.9924, 0.08668, 0.9924, 0.08668, 0.9924, 0.08668, 0.9924, 0.08666, 0.9924, 0.08666, 0.9924, 0.08668, 0.9924, 0.08665, 0.9925, 0.08665, 0.9924, 0.08666, 0.9924, 0.08666, 0.9925, 0.08669, 0.9924, 0.08669, 0.9925, 0.08668, 0.9925, 0.08668, 0.9924, 0.08668, 0.9925, 0.08666, 0.9925, 0.08666, 0.9925, 0.08668, 0.9925, 0.08662, 0.9925, 0.08665, 0.9925, 0.08666, 0.9925, 0.08666, 0.9925, 0.08669, 0.9925, 0.08672, 0.9925, 0.08668, 0.9925, 0.08668, 0.9925, 0.08662, 0.9924, 0.08665, 0.9924, 0.08665, 0.9925, 0.08662, 0.9925, 0.1002, 0.9918, 0.1002, 0.9918, 0.1002, 0.9918, 0.1002, 0.9918, 0.1002, 0.9918, 0.1002, 0.9918, 0.1002, 0.9918, 0.1002, 0.9918, 0.1002, 0.9918, 0.1002, 0.9918, 0.1002, 0.9918, 0.1002, 0.9918, 0.1002, 0.9918, 0.1002, 0.9918, 0.1002, 0.9918, 0.1002, 0.9918, 0.1002, 0.9918, 0.1003, 0.9918, 0.1003, 0.9918, 0.1003, 0.9918, 0.1003, 0.9918, 0.1003, 0.9918, 0.1002, 0.9918, 0.1002, 0.9918, 0.1002, 0.9918, 0.1002, 0.9918, 0.1002, 0.9918, 0.1003, 0.9918, 0.1003, 0.9918, 0.1003, 0.9918, 0.1003, 0.9918, 0.1003, 0.9918, 0.1003, 0.9918, 0.1003, 0.9918, 0.1003, 0.9918, 0.1003, 0.9918, 0.1003, 0.9918, 0.1003, 0.9918, 0.1003, 0.9918, 0.1003, 0.9918, 0.1003, 0.9918, 0.1003, 0.9918, 0.1003, 0.9918, 0.1003, 0.9918, 0.1003, 0.9918, 0.1003, 0.9918, 0.1002, 0.9918, 0.1002, 0.9918, 0.1002, 0.9918, 0.1002, 0.9918, 0.1003, 0.9918, 0.1003, 0.9918, 0.1003, 0.9918, 0.1003, 0.9918, 0.1479, 0.9472, 0.1479, 0.9472, 0.1479, 0.9472, 0.1479, 0.9472, 0.1479, 0.9472, 0.1479, 0.9472, 0.1479, 0.9472, 0.1479, 0.9472, 0.1479, 0.9472, 0.1479, 0.9472, 0.1479, 0.9472, 0.1479, 0.9472, 0.1479, 0.9472, 0.1479, 0.9472, 0.1479, 0.9472, 0.1479, 0.9472, 0.1479, 0.9472, 0.1478, 0.9472, 0.1478, 0.9472, 0.1478, 0.9472, 0.1478, 0.9472, 0.1478, 0.9472, 0.1479, 0.9472, 0.1479, 0.9472, 0.1479, 0.9472, 0.1479, 0.9472, 0.1479, 0.9472, 0.1478, 0.9472, 0.1478, 0.9472, 0.1478, 0.9472, 0.1478, 0.9472, 0.1478, 0.9472, 0.1478, 0.9472, 0.1478, 0.9472, 0.1478, 0.9472, 0.1478, 0.9472, 0.1478, 0.9472, 0.1478, 0.9472, 0.1478, 0.9472, 0.1478, 0.9472, 0.1478, 0.9472, 0.1478, 0.9472, 0.1478, 0.9472, 0.1478, 0.9472, 0.1478, 0.9472, 0.1478, 0.9472, 0.1479, 0.9472, 0.1479, 0.9472, 0.1479, 0.9472, 0.1479, 0.9472, 0.1478, 0.9472, 0.1478, 0.9472, 0.1478, 0.9472, 0.1478, 0.9472, 0.1479, 0.9472, 0.1479, 0.9472, 0.1479, 0.9472, 0.1479, 0.9472, 0.1479, 0.9472, 0.1479, 0.9472, 0.1479, 0.9472, 0.1479, 0.9472, 0.1479, 0.9472, 0.1479, 0.9472, 0.1479, 0.9472, 0.1479, 0.9472, 0.1479, 0.9472, 0.1479, 0.9472, 0.1479, 0.9472, 0.1479, 0.9472, 0.1479, 0.9472, 0.1479, 0.9472, 0.1479, 0.9472, 0.1479, 0.9472, 0.1478, 0.9472, 0.1478, 0.9472, 0.1478, 0.9472, 0.1478, 0.9472, 0.1478, 0.9472, 0.1479, 0.9472, 0.1478, 0.9472, 0.1478, 0.9472, 0.1479, 0.9472, 0.1478, 0.9472, 0.1478, 0.9472, 0.1478, 0.9472, 0.1478, 0.9472, 0.1478, 0.9472, 0.1478, 0.9472, 0.1478, 0.9472, 0.1478, 0.9472, 0.1478, 0.9472, 0.1478, 0.9472, 0.1478, 0.9472, 0.1478, 0.9472, 0.1478, 0.9472, 0.1478, 0.9472, 0.1478, 0.9472, 0.1478, 0.9472, 0.1478, 0.9472, 0.1478, 0.9472, 0.1478, 0.9472, 0.1478, 0.9472, 0.1478, 0.9472, 0.1479, 0.9472, 0.1479, 0.9472, 0.1479, 0.9472, 0.1479, 0.9472, 0.1002, 0.9918, 0.1002, 0.9918, 0.1002, 0.9918, 0.1002, 0.9918, 0.1002, 0.9918, 0.1002, 0.9918, 0.1002, 0.9918, 0.1002, 0.9918, 0.1002, 0.9918, 0.1002, 0.9918, 0.1002, 0.9918, 0.1002, 0.9918, 0.1002, 0.9918, 0.1002, 0.9918, 0.1002, 0.9918, 0.1002, 0.9918, 0.1002, 0.9918, 0.1003, 0.9918, 0.1003, 0.9918, 0.1003, 0.9918, 0.1003, 0.9918, 0.1003, 0.9918, 0.1002, 0.9918, 0.1002, 0.9918, 0.1002, 0.9918, 0.1002, 0.9918, 0.1002, 0.9918, 0.1003, 0.9918, 0.1003, 0.9918, 0.1003, 0.9918, 0.1003, 0.9918, 0.1003, 0.9918, 0.1003, 0.9918, 0.1003, 0.9918, 0.1003, 0.9918, 0.1003, 0.9918, 0.1003, 0.9918, 0.1003, 0.9918, 0.1003, 0.9918, 0.1003, 0.9918, 0.1003, 0.9918, 0.1003, 0.9918, 0.1003, 0.9918, 0.1003, 0.9918, 0.1003, 0.9918, 0.1003, 0.9918, 0.1002, 0.9918, 0.1002, 0.9918, 0.1002, 0.9918, 0.1002, 0.9918, 0.1003, 0.9918, 0.1003, 0.9918, 0.1003, 0.9918, 0.1003, 0.9918, 0.1002, 0.9918, 0.1002, 0.9918, 0.1002, 0.9918, 0.1002, 0.9918, 0.1002, 0.9918, 0.1002, 0.9918, 0.1002, 0.9918, 0.1002, 0.9918, 0.1002, 0.9918, 0.1002, 0.9918, 0.1002, 0.9918, 0.1002, 0.9918, 0.1002, 0.9918, 0.1002, 0.9918, 0.1002, 0.9918, 0.1002, 0.9918, 0.1002, 0.9918, 0.1002, 0.9918, 0.1002, 0.9918, 0.1002, 0.9918, 0.1003, 0.9918, 0.1003, 0.9918, 0.1003, 0.9918, 0.1003, 0.9918, 0.1003, 0.9918, 0.1002, 0.9918, 0.1003, 0.9918, 0.1003, 0.9918, 0.1002, 0.9918, 0.1003, 0.9918, 0.1003, 0.9918, 0.1003, 0.9918, 0.1003, 0.9918, 0.1003, 0.9918, 0.1003, 0.9918, 0.1003, 0.9918, 0.1003, 0.9918, 0.1003, 0.9918, 0.1003, 0.9918, 0.1003, 0.9918, 0.1003, 0.9918, 0.1003, 0.9918, 0.1003, 0.9918, 0.1003, 0.9918, 0.1003, 0.9918, 0.1003, 0.9918, 0.1003, 0.9918, 0.1003, 0.9918, 0.1003, 0.9918, 0.1003, 0.9918, 0.1002, 0.9918, 0.1002, 0.9918, 0.1002, 0.9918, 0.1002, 0.9918])
me_cube_002.materials.append(mat_gamecolors)
me_cube_002.update()

# ---- objects
ob_circle = bpy.data.objects.new('Circle', me_circle)
ob_circle_001 = bpy.data.objects.new('Circle.001', me_circle_001)
ob_circle_002 = bpy.data.objects.new('Circle.002', me_circle_002)
ob_circle_003 = bpy.data.objects.new('Circle.003', me_circle_003)
ob_circle_004 = bpy.data.objects.new('Circle.004', me_circle_005)
ob_circle_005 = bpy.data.objects.new('Circle.005', me_circle_006)
ob_cylinder = bpy.data.objects.new('Cylinder', me_cylinder)
ob_cylinder_001 = bpy.data.objects.new('Cylinder.001', me_cylinder_001)
ob_cylinder_002 = bpy.data.objects.new('Cylinder.002', me_cylinder_002)
ob_circle_006 = bpy.data.objects.new('Circle.006', me_circle_007)
ob_circle_007 = bpy.data.objects.new('Circle.007', me_circle_008)
ob_circle_008 = bpy.data.objects.new('Circle.008', me_circle_009)
ob_cube = bpy.data.objects.new('Cube', me_cube_002)

# ---- transforms, parenting, visibility, modifiers, constraints
ob_circle.location = (1.961, 0.0, 0.0)
ob_circle.scale = (0.2631, 0.2631, 0.2631)
ob_circle_001.location = (1.961, 0.0, 0.0)
ob_circle_001.scale = (0.2901, 0.2901, 0.2901)
ob_circle_002.location = (2.63, 0.0, 0.0)
ob_circle_002.scale = (0.2631, 0.2631, 0.2631)
ob_circle_003.location = (2.63, 0.0, 0.0)
ob_circle_003.scale = (0.2901, 0.2901, 0.2901)
ob_circle_004.location = (1.961, 0.0, 2.261)
ob_circle_004.scale = (0.3357, 0.3357, 0.3357)
ob_circle_005.location = (2.695, 0.0, 2.261)
ob_circle_005.scale = (0.3357, 0.3357, 0.3357)
ob_cylinder.location = (-2.863e-09, 0.001013, 0.0748)
ob_cylinder.rotation_euler = (1.571, -2.22e-16, -2.22e-16)
ob_cylinder.scale = (0.3515, 0.3515, 0.0965)
_m = ob_cylinder.modifiers.new('Mirror', 'MIRROR')
_m.use_axis = (False, False, True)
ob_cylinder_001.location = (-5.191e-09, 0.001837, 0.1949)
ob_cylinder_001.rotation_euler = (1.571, -2.22e-16, -2.22e-16)
ob_cylinder_001.scale = (0.2949, 0.2949, 0.1157)
ob_cylinder_002.location = (-5.191e-09, 0.001837, 0.1949)
ob_cylinder_002.rotation_euler = (1.571, -2.22e-16, -2.22e-16)
ob_cylinder_002.scale = (0.2949, 0.2949, 0.1157)
_m = ob_cylinder_002.modifiers.new('Mirror', 'MIRROR')
_m.use_axis = (False, False, True)
ob_circle_006.location = (-0.0001498, 0.0005136, 0.05469)
ob_circle_006.rotation_euler = (0.0, -0.0, -0.5236)
ob_circle_006.scale = (-0.0335, -0.0335, -0.06164)
_m = ob_circle_006.modifiers.new('Solidify', 'SOLIDIFY')
ob_circle_007.location = (-0.0001498, 0.0005136, 0.8219)
ob_circle_007.rotation_euler = (0.0, -0.0, -0.5236)
ob_circle_007.scale = (-0.0335, -0.0335, -0.06164)
_m = ob_circle_007.modifiers.new('Solidify', 'SOLIDIFY')
_m.thickness = -0.17
ob_circle_008.location = (-0.001976, 0.0005136, 1.395)
ob_circle_008.rotation_euler = (0.6201, -0.7887, -0.7887)
ob_circle_008.scale = (-0.0335, -0.0335, -0.06164)
_m = ob_circle_008.modifiers.new('Solidify', 'SOLIDIFY')
ob_cube.location = (-0.01103, -1.86e-11, 1.285)
ob_cube.rotation_euler = (2.842e-14, 2.856e-08, 1.571)
ob_cube.scale = (0.1492, 0.107, 0.2318)

# ---- collection membership
col_collection.objects.link(ob_circle)
col_collection.objects.link(ob_circle_001)
col_collection.objects.link(ob_circle_002)
col_collection.objects.link(ob_circle_003)
col_collection.objects.link(ob_circle_004)
col_collection.objects.link(ob_circle_005)
col_collection.objects.link(ob_cylinder)
col_collection.objects.link(ob_cylinder_001)
col_collection.objects.link(ob_cylinder_002)
col_collection.objects.link(ob_circle_006)
col_collection.objects.link(ob_circle_007)
col_collection.objects.link(ob_circle_008)
col_collection.objects.link(ob_cube)

# ---- scene / render settings (as saved in the file)
scene.frame_start = 1; scene.frame_end = 250; scene.frame_set(1)
scene.render.engine = 'BLENDER_EEVEE_NEXT'
scene.cycles.sampling_pattern = 'TABULATED_SOBOL'
scene.view_settings.view_transform = 'Filmic'
bpy.context.view_layer.update()

# ---- added for rendering (the .blend has no active camera and no usable light): camera, sun
cam_auto = bpy.data.cameras.new('AutoCamera')
cam_auto.lens = 50.0
cam_auto.sensor_width = 36.0
cam_auto.clip_end = 1000.0
ob_auto_camera = bpy.data.objects.new('AutoCamera', cam_auto)
scene.collection.objects.link(ob_auto_camera)
ob_auto_camera.location = (5.33191, -5.09418, 4.57569)
ob_auto_camera.rotation_euler = (1.09748, -7.21219e-08, 0.694738)
scene.camera = ob_auto_camera
light_auto_sun = bpy.data.lights.new('AutoSun', 'SUN')
light_auto_sun.energy = 3.0
light_auto_sun.angle = 0.0523599
ob_auto_sun = bpy.data.objects.new('AutoSun', light_auto_sun)
scene.collection.objects.link(ob_auto_sun)
ob_auto_sun.rotation_euler = (0.872665, 0.174533, 0.523599)
bpy.context.view_layer.update()
